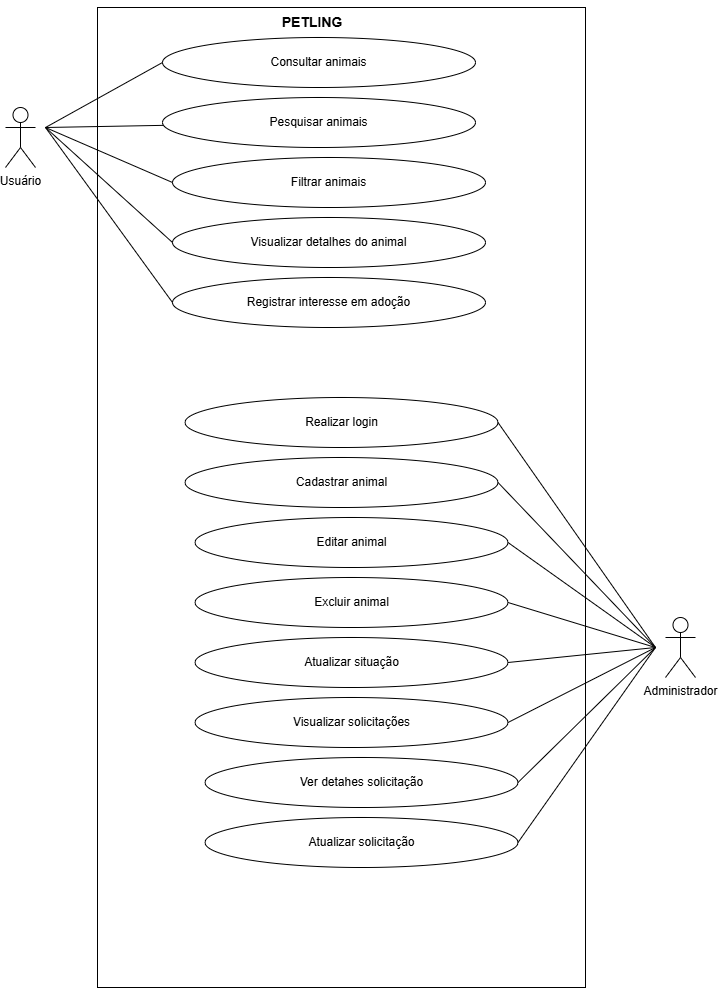

The diagram above was exported from draw.io. Its source (the exported page's mxGraphModel, read from the mxfile embedded in the PNG):
<mxGraphModel dx="1414" dy="777" grid="1" gridSize="10" guides="1" tooltips="1" connect="1" arrows="1" fold="1" page="1" pageScale="1" pageWidth="827" pageHeight="1169" math="0" shadow="0">
  <root>
    <mxCell id="0" />
    <mxCell id="1" parent="0" />
    <mxCell id="QbyYSzhLb8ueBQjV1cpj-64" edge="1" parent="1" source="QbyYSzhLb8ueBQjV1cpj-56" style="edgeStyle=none;shape=wire;rounded=0;orthogonalLoop=1;jettySize=auto;html=1;dashed=1;fontFamily=Helvetica;fontSize=12;fontColor=default;" target="QbyYSzhLb8ueBQjV1cpj-63" value="">
      <mxGeometry relative="1" as="geometry" />
    </mxCell>
    <mxCell id="QbyYSzhLb8ueBQjV1cpj-56" parent="1" style="html=1;whiteSpace=wrap;strokeColor=default;align=center;verticalAlign=bottom;fontFamily=Helvetica;fontSize=12;fontColor=default;fillColor=default;labelPosition=center;verticalLabelPosition=top;" value="" vertex="1">
      <mxGeometry height="980" width="488" x="462" y="40" as="geometry" />
    </mxCell>
    <mxCell id="QbyYSzhLb8ueBQjV1cpj-59" parent="1" style="shape=umlActor;verticalLabelPosition=bottom;verticalAlign=top;html=1;strokeColor=default;align=center;fontFamily=Helvetica;fontSize=12;fontColor=default;fillColor=default;" value="Usuário" vertex="1">
      <mxGeometry height="60" width="30" x="370" y="140" as="geometry" />
    </mxCell>
    <mxCell id="QbyYSzhLb8ueBQjV1cpj-63" parent="1" style="ellipse;whiteSpace=wrap;html=1;strokeColor=default;align=center;verticalAlign=middle;fontFamily=Helvetica;fontSize=12;fontColor=default;fillColor=default;" value="Consultar animais" vertex="1">
      <mxGeometry height="50" width="313" x="527" y="70" as="geometry" />
    </mxCell>
    <mxCell id="QbyYSzhLb8ueBQjV1cpj-65" parent="1" style="text;html=1;whiteSpace=wrap;strokeColor=none;fillColor=none;align=center;verticalAlign=middle;rounded=0;fontFamily=Helvetica;fontSize=14;fontColor=default;fontStyle=1" value="PETLING" vertex="1">
      <mxGeometry height="30" width="60" x="647" y="40" as="geometry" />
    </mxCell>
    <mxCell id="QbyYSzhLb8ueBQjV1cpj-66" parent="1" style="ellipse;whiteSpace=wrap;html=1;strokeColor=default;align=center;verticalAlign=middle;fontFamily=Helvetica;fontSize=12;fontColor=default;fillColor=default;" value="Pesquisar animais" vertex="1">
      <mxGeometry height="50" width="313" x="527" y="130" as="geometry" />
    </mxCell>
    <mxCell id="QbyYSzhLb8ueBQjV1cpj-67" parent="1" style="ellipse;whiteSpace=wrap;html=1;strokeColor=default;align=center;verticalAlign=middle;fontFamily=Helvetica;fontSize=12;fontColor=default;fillColor=default;" value="Filtrar animais" vertex="1">
      <mxGeometry height="50" width="313" x="537" y="190" as="geometry" />
    </mxCell>
    <mxCell id="QbyYSzhLb8ueBQjV1cpj-68" parent="1" style="ellipse;whiteSpace=wrap;html=1;strokeColor=default;align=center;verticalAlign=middle;fontFamily=Helvetica;fontSize=12;fontColor=default;fillColor=default;" value="Visualizar detalhes do animal" vertex="1">
      <mxGeometry height="50" width="313" x="537" y="250" as="geometry" />
    </mxCell>
    <mxCell id="QbyYSzhLb8ueBQjV1cpj-69" parent="1" style="ellipse;whiteSpace=wrap;html=1;strokeColor=default;align=center;verticalAlign=middle;fontFamily=Helvetica;fontSize=12;fontColor=default;fillColor=default;" value="Registrar interesse em adoção" vertex="1">
      <mxGeometry height="50" width="313" x="537" y="310" as="geometry" />
    </mxCell>
    <mxCell id="QbyYSzhLb8ueBQjV1cpj-70" edge="1" parent="1" style="endArrow=none;html=1;rounded=0;fontFamily=Helvetica;fontSize=12;fontColor=default;entryX=0;entryY=0.5;entryDx=0;entryDy=0;" target="QbyYSzhLb8ueBQjV1cpj-63" value="">
      <mxGeometry height="50" relative="1" width="50" as="geometry">
        <mxPoint x="410" y="160" as="sourcePoint" />
        <mxPoint x="450" y="130" as="targetPoint" />
      </mxGeometry>
    </mxCell>
    <mxCell id="QbyYSzhLb8ueBQjV1cpj-71" edge="1" parent="1" style="endArrow=none;html=1;rounded=0;fontFamily=Helvetica;fontSize=12;fontColor=default;" target="QbyYSzhLb8ueBQjV1cpj-66" value="">
      <mxGeometry height="50" relative="1" width="50" as="geometry">
        <mxPoint x="410" y="160" as="sourcePoint" />
        <mxPoint x="537" y="105" as="targetPoint" />
      </mxGeometry>
    </mxCell>
    <mxCell id="QbyYSzhLb8ueBQjV1cpj-72" edge="1" parent="1" style="endArrow=none;html=1;rounded=0;fontFamily=Helvetica;fontSize=12;fontColor=default;entryX=0;entryY=0.5;entryDx=0;entryDy=0;" target="QbyYSzhLb8ueBQjV1cpj-67" value="">
      <mxGeometry height="50" relative="1" width="50" as="geometry">
        <mxPoint x="410" y="160" as="sourcePoint" />
        <mxPoint x="538" y="168" as="targetPoint" />
      </mxGeometry>
    </mxCell>
    <mxCell id="QbyYSzhLb8ueBQjV1cpj-73" edge="1" parent="1" style="endArrow=none;html=1;rounded=0;fontFamily=Helvetica;fontSize=12;fontColor=default;entryX=0;entryY=0.5;entryDx=0;entryDy=0;" target="QbyYSzhLb8ueBQjV1cpj-68" value="">
      <mxGeometry height="50" relative="1" width="50" as="geometry">
        <mxPoint x="410" y="160" as="sourcePoint" />
        <mxPoint x="547" y="225" as="targetPoint" />
      </mxGeometry>
    </mxCell>
    <mxCell id="QbyYSzhLb8ueBQjV1cpj-74" edge="1" parent="1" style="endArrow=none;html=1;rounded=0;fontFamily=Helvetica;fontSize=12;fontColor=default;entryX=0;entryY=0.5;entryDx=0;entryDy=0;" target="QbyYSzhLb8ueBQjV1cpj-69" value="">
      <mxGeometry height="50" relative="1" width="50" as="geometry">
        <mxPoint x="410" y="160" as="sourcePoint" />
        <mxPoint x="547" y="285" as="targetPoint" />
      </mxGeometry>
    </mxCell>
    <mxCell id="QbyYSzhLb8ueBQjV1cpj-76" parent="1" style="ellipse;whiteSpace=wrap;html=1;strokeColor=default;align=center;verticalAlign=middle;fontFamily=Helvetica;fontSize=12;fontColor=default;fillColor=default;" value="Realizar login" vertex="1">
      <mxGeometry height="50" width="313" x="549.5" y="430" as="geometry" />
    </mxCell>
    <mxCell id="QbyYSzhLb8ueBQjV1cpj-77" parent="1" style="ellipse;whiteSpace=wrap;html=1;strokeColor=default;align=center;verticalAlign=middle;fontFamily=Helvetica;fontSize=12;fontColor=default;fillColor=default;" value="Cadastrar animal" vertex="1">
      <mxGeometry height="50" width="313" x="549.5" y="490" as="geometry" />
    </mxCell>
    <mxCell id="QbyYSzhLb8ueBQjV1cpj-78" parent="1" style="ellipse;whiteSpace=wrap;html=1;strokeColor=default;align=center;verticalAlign=middle;fontFamily=Helvetica;fontSize=12;fontColor=default;fillColor=default;" value="Editar animal" vertex="1">
      <mxGeometry height="50" width="313" x="559.5" y="550" as="geometry" />
    </mxCell>
    <mxCell id="QbyYSzhLb8ueBQjV1cpj-79" parent="1" style="ellipse;whiteSpace=wrap;html=1;strokeColor=default;align=center;verticalAlign=middle;fontFamily=Helvetica;fontSize=12;fontColor=default;fillColor=default;" value="Excluir animal" vertex="1">
      <mxGeometry height="50" width="313" x="559.5" y="610" as="geometry" />
    </mxCell>
    <mxCell id="QbyYSzhLb8ueBQjV1cpj-80" parent="1" style="ellipse;whiteSpace=wrap;html=1;strokeColor=default;align=center;verticalAlign=middle;fontFamily=Helvetica;fontSize=12;fontColor=default;fillColor=default;" value="Atualizar situação" vertex="1">
      <mxGeometry height="50" width="313" x="559.5" y="670" as="geometry" />
    </mxCell>
    <mxCell id="QbyYSzhLb8ueBQjV1cpj-81" parent="1" style="ellipse;whiteSpace=wrap;html=1;strokeColor=default;align=center;verticalAlign=middle;fontFamily=Helvetica;fontSize=12;fontColor=default;fillColor=default;" value="Visualizar solicitações" vertex="1">
      <mxGeometry height="50" width="313" x="559.5" y="730" as="geometry" />
    </mxCell>
    <mxCell id="QbyYSzhLb8ueBQjV1cpj-82" parent="1" style="ellipse;whiteSpace=wrap;html=1;strokeColor=default;align=center;verticalAlign=middle;fontFamily=Helvetica;fontSize=12;fontColor=default;fillColor=default;" value="Ver detahes solicitação" vertex="1">
      <mxGeometry height="50" width="313" x="569.5" y="790" as="geometry" />
    </mxCell>
    <mxCell id="QbyYSzhLb8ueBQjV1cpj-83" parent="1" style="ellipse;whiteSpace=wrap;html=1;strokeColor=default;align=center;verticalAlign=middle;fontFamily=Helvetica;fontSize=12;fontColor=default;fillColor=default;" value="Atualizar solicitação" vertex="1">
      <mxGeometry height="50" width="313" x="569.5" y="850" as="geometry" />
    </mxCell>
    <mxCell id="QbyYSzhLb8ueBQjV1cpj-84" parent="1" style="shape=umlActor;verticalLabelPosition=bottom;verticalAlign=top;html=1;outlineConnect=0;strokeColor=default;align=center;fontFamily=Helvetica;fontSize=12;fontColor=default;fillColor=default;" value="Administrador" vertex="1">
      <mxGeometry height="60" width="30" x="1030" y="650" as="geometry" />
    </mxCell>
    <mxCell id="QbyYSzhLb8ueBQjV1cpj-85" edge="1" parent="1" source="QbyYSzhLb8ueBQjV1cpj-76" style="endArrow=none;html=1;rounded=0;fontFamily=Helvetica;fontSize=12;fontColor=default;exitX=1;exitY=0.5;exitDx=0;exitDy=0;" value="">
      <mxGeometry height="50" relative="1" width="50" as="geometry">
        <mxPoint x="980" y="710" as="sourcePoint" />
        <mxPoint x="1020" y="680" as="targetPoint" />
      </mxGeometry>
    </mxCell>
    <mxCell id="QbyYSzhLb8ueBQjV1cpj-86" edge="1" parent="1" source="QbyYSzhLb8ueBQjV1cpj-77" style="endArrow=none;html=1;rounded=0;fontFamily=Helvetica;fontSize=12;fontColor=default;exitX=1;exitY=0.5;exitDx=0;exitDy=0;" value="">
      <mxGeometry height="50" relative="1" width="50" as="geometry">
        <mxPoint x="873" y="465" as="sourcePoint" />
        <mxPoint x="1020" y="680" as="targetPoint" />
      </mxGeometry>
    </mxCell>
    <mxCell id="QbyYSzhLb8ueBQjV1cpj-87" edge="1" parent="1" source="QbyYSzhLb8ueBQjV1cpj-78" style="endArrow=none;html=1;rounded=0;fontFamily=Helvetica;fontSize=12;fontColor=default;exitX=1;exitY=0.5;exitDx=0;exitDy=0;" value="">
      <mxGeometry height="50" relative="1" width="50" as="geometry">
        <mxPoint x="873" y="525" as="sourcePoint" />
        <mxPoint x="1020" y="680" as="targetPoint" />
      </mxGeometry>
    </mxCell>
    <mxCell id="QbyYSzhLb8ueBQjV1cpj-88" edge="1" parent="1" source="QbyYSzhLb8ueBQjV1cpj-79" style="endArrow=none;html=1;rounded=0;fontFamily=Helvetica;fontSize=12;fontColor=default;exitX=1;exitY=0.5;exitDx=0;exitDy=0;" value="">
      <mxGeometry height="50" relative="1" width="50" as="geometry">
        <mxPoint x="883" y="585" as="sourcePoint" />
        <mxPoint x="1020" y="680" as="targetPoint" />
      </mxGeometry>
    </mxCell>
    <mxCell id="QbyYSzhLb8ueBQjV1cpj-89" edge="1" parent="1" source="QbyYSzhLb8ueBQjV1cpj-80" style="endArrow=none;html=1;rounded=0;fontFamily=Helvetica;fontSize=12;fontColor=default;exitX=1;exitY=0.5;exitDx=0;exitDy=0;" value="">
      <mxGeometry height="50" relative="1" width="50" as="geometry">
        <mxPoint x="883" y="645" as="sourcePoint" />
        <mxPoint x="1020" y="680" as="targetPoint" />
      </mxGeometry>
    </mxCell>
    <mxCell id="QbyYSzhLb8ueBQjV1cpj-90" edge="1" parent="1" source="QbyYSzhLb8ueBQjV1cpj-81" style="endArrow=none;html=1;rounded=0;fontFamily=Helvetica;fontSize=12;fontColor=default;exitX=1;exitY=0.5;exitDx=0;exitDy=0;" value="">
      <mxGeometry height="50" relative="1" width="50" as="geometry">
        <mxPoint x="883" y="705" as="sourcePoint" />
        <mxPoint x="1020" y="680" as="targetPoint" />
      </mxGeometry>
    </mxCell>
    <mxCell id="QbyYSzhLb8ueBQjV1cpj-91" edge="1" parent="1" source="QbyYSzhLb8ueBQjV1cpj-82" style="endArrow=none;html=1;rounded=0;fontFamily=Helvetica;fontSize=12;fontColor=default;exitX=1;exitY=0.5;exitDx=0;exitDy=0;" value="">
      <mxGeometry height="50" relative="1" width="50" as="geometry">
        <mxPoint x="883" y="765" as="sourcePoint" />
        <mxPoint x="1020" y="680" as="targetPoint" />
      </mxGeometry>
    </mxCell>
    <mxCell id="QbyYSzhLb8ueBQjV1cpj-92" edge="1" parent="1" source="QbyYSzhLb8ueBQjV1cpj-83" style="endArrow=none;html=1;rounded=0;fontFamily=Helvetica;fontSize=12;fontColor=default;exitX=1;exitY=0.5;exitDx=0;exitDy=0;" value="">
      <mxGeometry height="50" relative="1" width="50" as="geometry">
        <mxPoint x="893" y="825" as="sourcePoint" />
        <mxPoint x="1020" y="680" as="targetPoint" />
      </mxGeometry>
    </mxCell>
  </root>
</mxGraphModel>